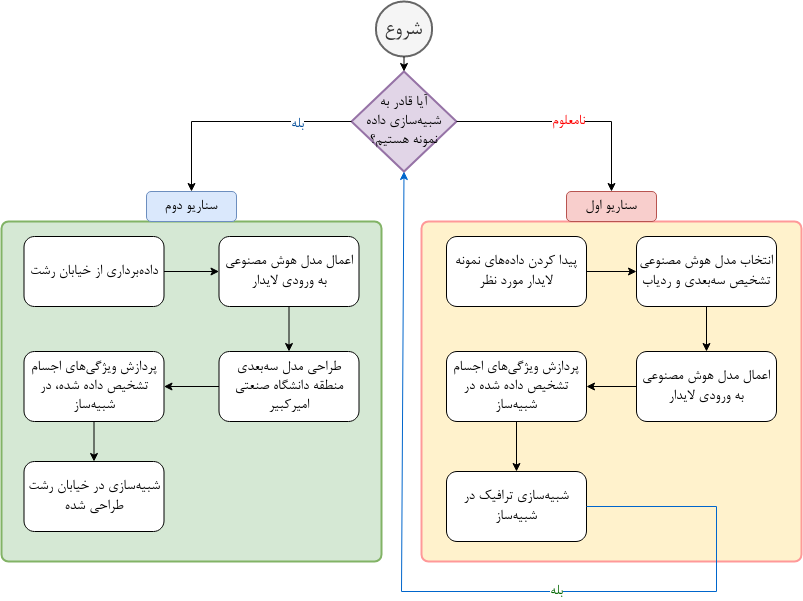

The diagram above was exported from draw.io. Its source (the exported page's mxGraphModel, read from the mxfile embedded in the PNG):
<mxGraphModel dx="1137" dy="663" grid="1" gridSize="10" guides="1" tooltips="1" connect="1" arrows="1" fold="1" page="1" pageScale="1" pageWidth="850" pageHeight="1100" math="0" shadow="0">
  <root>
    <mxCell id="0" />
    <mxCell id="1" parent="0" />
    <mxCell id="whpBhxzk_QpEQ2Hl2OR_-9" value="" style="rounded=1;whiteSpace=wrap;html=1;absoluteArcSize=1;arcSize=14;strokeWidth=2;fontFamily=B Nazanin;fontSource=http%3A%2F%2Fawebfont.ir%2Ffonts%3Fcat_id%3D1%26file_id%3D1069%26file_type%3Dttf;fontSize=16;fillColor=#fff2cc;strokeColor=#FF9999;" vertex="1" parent="1">
      <mxGeometry x="445" y="230" width="380" height="340" as="geometry" />
    </mxCell>
    <mxCell id="whpBhxzk_QpEQ2Hl2OR_-1" value="&lt;font style=&quot;font-size: 16px;&quot; data-font-src=&quot;http://awebfont.ir/fonts?cat_id=1&amp;amp;file_id=1069&amp;amp;file_type=ttf&quot;&gt;انتخاب مدل هوش مصنوعی تشخیص سهبعدی و ردیاب&lt;br style=&quot;font-size: 16px;&quot;&gt;&lt;/font&gt;" style="rounded=1;whiteSpace=wrap;html=1;fontFamily=B Nazanin;fontSource=http%3A%2F%2Fawebfont.ir%2Ffonts%3Fcat_id%3D1%26file_id%3D1069%26file_type%3Dttf;fontSize=16;" vertex="1" parent="1">
      <mxGeometry x="660" y="245" width="140" height="70" as="geometry" />
    </mxCell>
    <mxCell id="whpBhxzk_QpEQ2Hl2OR_-2" value="پیدا کردن دادههای نمونه لایدار مورد نظر" style="rounded=1;whiteSpace=wrap;html=1;align=center;fontFamily=B Nazanin;fontSource=http%3A%2F%2Fawebfont.ir%2Ffonts%3Fcat_id%3D1%26file_id%3D1069%26file_type%3Dttf;fontSize=16;" vertex="1" parent="1">
      <mxGeometry x="470" y="245" width="140" height="70" as="geometry" />
    </mxCell>
    <mxCell id="whpBhxzk_QpEQ2Hl2OR_-3" value="اعمال مدل هوش مصنوعی به ورودی لایدار" style="rounded=1;whiteSpace=wrap;html=1;align=center;fontFamily=B Nazanin;fontSource=http%3A%2F%2Fawebfont.ir%2Ffonts%3Fcat_id%3D1%26file_id%3D1069%26file_type%3Dttf;fontSize=16;" vertex="1" parent="1">
      <mxGeometry x="660" y="360" width="140" height="70" as="geometry" />
    </mxCell>
    <mxCell id="whpBhxzk_QpEQ2Hl2OR_-4" value="پردازش ویژگیهای اجسام تشخیص داده شده در شبیهساز" style="rounded=1;whiteSpace=wrap;html=1;align=center;fontFamily=B Nazanin;fontSource=http%3A%2F%2Fawebfont.ir%2Ffonts%3Fcat_id%3D1%26file_id%3D1069%26file_type%3Dttf;fontSize=16;" vertex="1" parent="1">
      <mxGeometry x="470" y="360" width="140" height="70" as="geometry" />
    </mxCell>
    <mxCell id="whpBhxzk_QpEQ2Hl2OR_-6" value="شبیهسازی ترافیک در شبیهساز" style="rounded=1;whiteSpace=wrap;html=1;align=center;fontFamily=B Nazanin;fontSource=http%3A%2F%2Fawebfont.ir%2Ffonts%3Fcat_id%3D1%26file_id%3D1069%26file_type%3Dttf;fontSize=16;" vertex="1" parent="1">
      <mxGeometry x="470" y="480" width="140" height="70" as="geometry" />
    </mxCell>
    <mxCell id="whpBhxzk_QpEQ2Hl2OR_-7" value="&lt;font style=&quot;font-size: 23px;&quot;&gt;شروع&lt;/font&gt;" style="strokeWidth=2;html=1;shape=mxgraph.flowchart.start_2;whiteSpace=wrap;fontFamily=B Nazanin;fontSource=http%3A%2F%2Fawebfont.ir%2Ffonts%3Fcat_id%3D1%26file_id%3D1069%26file_type%3Dttf;fontSize=16;fillColor=#f5f5f5;fontColor=#333333;strokeColor=#666666;" vertex="1" parent="1">
      <mxGeometry x="399.38" y="10" width="56.25" height="55" as="geometry" />
    </mxCell>
    <mxCell id="whpBhxzk_QpEQ2Hl2OR_-8" value="&lt;font style=&quot;font-size: 16px;&quot;&gt;آیا قادر به شبیهسازی داده نمونه هستیم؟&lt;/font&gt;" style="strokeWidth=2;html=1;shape=mxgraph.flowchart.decision;whiteSpace=wrap;fontFamily=B Nazanin;fontSource=http%3A%2F%2Fawebfont.ir%2Ffonts%3Fcat_id%3D1%26file_id%3D1069%26file_type%3Dttf;fontSize=16;fillColor=#e1d5e7;strokeColor=#9673a6;" vertex="1" parent="1">
      <mxGeometry x="375" y="80" width="105" height="100" as="geometry" />
    </mxCell>
    <mxCell id="whpBhxzk_QpEQ2Hl2OR_-10" value="" style="rounded=1;whiteSpace=wrap;html=1;absoluteArcSize=1;arcSize=14;strokeWidth=2;fontFamily=B Nazanin;fontSource=http%3A%2F%2Fawebfont.ir%2Ffonts%3Fcat_id%3D1%26file_id%3D1069%26file_type%3Dttf;fontSize=16;fillColor=#d5e8d4;strokeColor=#82b366;" vertex="1" parent="1">
      <mxGeometry x="25" y="230" width="380" height="340" as="geometry" />
    </mxCell>
    <mxCell id="whpBhxzk_QpEQ2Hl2OR_-12" value="دادهبرداری از خیابان رشت" style="rounded=1;whiteSpace=wrap;html=1;align=center;fontFamily=B Nazanin;fontSource=http%3A%2F%2Fawebfont.ir%2Ffonts%3Fcat_id%3D1%26file_id%3D1069%26file_type%3Dttf;fontSize=16;" vertex="1" parent="1">
      <mxGeometry x="47.5" y="245" width="140" height="70" as="geometry" />
    </mxCell>
    <mxCell id="whpBhxzk_QpEQ2Hl2OR_-13" value="اعمال مدل هوش مصنوعی به ورودی لایدار" style="rounded=1;whiteSpace=wrap;html=1;align=center;fontFamily=B Nazanin;fontSource=http%3A%2F%2Fawebfont.ir%2Ffonts%3Fcat_id%3D1%26file_id%3D1069%26file_type%3Dttf;fontSize=16;" vertex="1" parent="1">
      <mxGeometry x="242.5" y="245" width="140" height="70" as="geometry" />
    </mxCell>
    <mxCell id="whpBhxzk_QpEQ2Hl2OR_-14" value="پردازش ویژگیهای اجسام تشخیص داده شده، در شبیهساز" style="rounded=1;whiteSpace=wrap;html=1;align=center;fontFamily=B Nazanin;fontSource=http%3A%2F%2Fawebfont.ir%2Ffonts%3Fcat_id%3D1%26file_id%3D1069%26file_type%3Dttf;fontSize=16;" vertex="1" parent="1">
      <mxGeometry x="47.5" y="360" width="140" height="70" as="geometry" />
    </mxCell>
    <mxCell id="whpBhxzk_QpEQ2Hl2OR_-15" value="طراحی مدل سهبعدی منطقه دانشگاه صنعتی امیرکبیر" style="rounded=1;whiteSpace=wrap;html=1;align=center;fontFamily=B Nazanin;fontSource=http%3A%2F%2Fawebfont.ir%2Ffonts%3Fcat_id%3D1%26file_id%3D1069%26file_type%3Dttf;fontSize=16;" vertex="1" parent="1">
      <mxGeometry x="242.5" y="360" width="140" height="70" as="geometry" />
    </mxCell>
    <mxCell id="whpBhxzk_QpEQ2Hl2OR_-16" value="شبیهسازی در خیابان رشت طراحی شده" style="rounded=1;whiteSpace=wrap;html=1;align=center;fontFamily=B Nazanin;fontSource=http%3A%2F%2Fawebfont.ir%2Ffonts%3Fcat_id%3D1%26file_id%3D1069%26file_type%3Dttf;fontSize=16;" vertex="1" parent="1">
      <mxGeometry x="47.5" y="470" width="140" height="70" as="geometry" />
    </mxCell>
    <mxCell id="whpBhxzk_QpEQ2Hl2OR_-17" value="" style="endArrow=classic;html=1;rounded=0;exitX=0;exitY=0.5;exitDx=0;exitDy=0;exitPerimeter=0;entryX=0.5;entryY=0;entryDx=0;entryDy=0;fontFamily=B Nazanin;fontSource=http%3A%2F%2Fawebfont.ir%2Ffonts%3Fcat_id%3D1%26file_id%3D1069%26file_type%3Dttf;fontSize=16;" edge="1" parent="1" source="whpBhxzk_QpEQ2Hl2OR_-8" target="whpBhxzk_QpEQ2Hl2OR_-33">
      <mxGeometry width="50" height="50" relative="1" as="geometry">
        <mxPoint x="380" y="430" as="sourcePoint" />
        <mxPoint x="430" y="380" as="targetPoint" />
        <Array as="points">
          <mxPoint x="215" y="130" />
        </Array>
      </mxGeometry>
    </mxCell>
    <mxCell id="whpBhxzk_QpEQ2Hl2OR_-19" value="بله" style="edgeLabel;html=1;align=center;verticalAlign=middle;resizable=0;points=[];fontFamily=B Nazanin;fontSource=http%3A%2F%2Fawebfont.ir%2Ffonts%3Fcat_id%3D1%26file_id%3D1069%26file_type%3Dttf;fontSize=16;fontColor=#004C99;" vertex="1" connectable="0" parent="whpBhxzk_QpEQ2Hl2OR_-17">
      <mxGeometry x="-0.5257" y="3" relative="1" as="geometry">
        <mxPoint as="offset" />
      </mxGeometry>
    </mxCell>
    <mxCell id="whpBhxzk_QpEQ2Hl2OR_-18" value="" style="endArrow=classic;html=1;rounded=0;exitX=0.5;exitY=1;exitDx=0;exitDy=0;exitPerimeter=0;entryX=0.5;entryY=0;entryDx=0;entryDy=0;entryPerimeter=0;fontFamily=B Nazanin;fontSource=http%3A%2F%2Fawebfont.ir%2Ffonts%3Fcat_id%3D1%26file_id%3D1069%26file_type%3Dttf;fontSize=16;" edge="1" parent="1" source="whpBhxzk_QpEQ2Hl2OR_-7" target="whpBhxzk_QpEQ2Hl2OR_-8">
      <mxGeometry width="50" height="50" relative="1" as="geometry">
        <mxPoint x="380" y="410" as="sourcePoint" />
        <mxPoint x="430" y="360" as="targetPoint" />
      </mxGeometry>
    </mxCell>
    <mxCell id="whpBhxzk_QpEQ2Hl2OR_-20" value="&lt;font color=&quot;#ff0000&quot;&gt;نامعلوم&lt;/font&gt;" style="endArrow=classic;html=1;rounded=0;exitX=1;exitY=0.5;exitDx=0;exitDy=0;exitPerimeter=0;fontFamily=B Nazanin;fontSource=http%3A%2F%2Fawebfont.ir%2Ffonts%3Fcat_id%3D1%26file_id%3D1069%26file_type%3Dttf;fontSize=16;" edge="1" parent="1" source="whpBhxzk_QpEQ2Hl2OR_-8" target="whpBhxzk_QpEQ2Hl2OR_-31">
      <mxGeometry width="50" height="50" relative="1" as="geometry">
        <mxPoint x="380" y="410" as="sourcePoint" />
        <mxPoint x="430" y="360" as="targetPoint" />
        <Array as="points">
          <mxPoint x="635" y="130" />
        </Array>
      </mxGeometry>
    </mxCell>
    <mxCell id="whpBhxzk_QpEQ2Hl2OR_-21" value="&lt;font color=&quot;#006600&quot;&gt;بله&lt;/font&gt;" style="endArrow=classic;html=1;rounded=0;exitX=1;exitY=0.5;exitDx=0;exitDy=0;entryX=0.5;entryY=1;entryDx=0;entryDy=0;entryPerimeter=0;fontFamily=B Nazanin;fontSource=http%3A%2F%2Fawebfont.ir%2Ffonts%3Fcat_id%3D1%26file_id%3D1069%26file_type%3Dttf;fontSize=16;strokeColor=#0066CC;" edge="1" parent="1" source="whpBhxzk_QpEQ2Hl2OR_-6" target="whpBhxzk_QpEQ2Hl2OR_-8">
      <mxGeometry x="-0.2105" width="50" height="50" relative="1" as="geometry">
        <mxPoint x="380" y="410" as="sourcePoint" />
        <mxPoint x="430" y="640" as="targetPoint" />
        <Array as="points">
          <mxPoint x="740" y="515" />
          <mxPoint x="740" y="600" />
          <mxPoint x="425" y="600" />
        </Array>
        <mxPoint as="offset" />
      </mxGeometry>
    </mxCell>
    <mxCell id="whpBhxzk_QpEQ2Hl2OR_-22" value="" style="endArrow=classic;html=1;rounded=0;exitX=1;exitY=0.5;exitDx=0;exitDy=0;entryX=0;entryY=0.5;entryDx=0;entryDy=0;fontFamily=B Nazanin;fontSource=http%3A%2F%2Fawebfont.ir%2Ffonts%3Fcat_id%3D1%26file_id%3D1069%26file_type%3Dttf;fontSize=16;" edge="1" parent="1" source="whpBhxzk_QpEQ2Hl2OR_-2" target="whpBhxzk_QpEQ2Hl2OR_-1">
      <mxGeometry width="50" height="50" relative="1" as="geometry">
        <mxPoint x="380" y="410" as="sourcePoint" />
        <mxPoint x="430" y="360" as="targetPoint" />
      </mxGeometry>
    </mxCell>
    <mxCell id="whpBhxzk_QpEQ2Hl2OR_-23" value="" style="endArrow=classic;html=1;rounded=0;exitX=0.5;exitY=1;exitDx=0;exitDy=0;entryX=0.5;entryY=0;entryDx=0;entryDy=0;fontFamily=B Nazanin;fontSource=http%3A%2F%2Fawebfont.ir%2Ffonts%3Fcat_id%3D1%26file_id%3D1069%26file_type%3Dttf;fontSize=16;" edge="1" parent="1" source="whpBhxzk_QpEQ2Hl2OR_-1" target="whpBhxzk_QpEQ2Hl2OR_-3">
      <mxGeometry width="50" height="50" relative="1" as="geometry">
        <mxPoint x="380" y="410" as="sourcePoint" />
        <mxPoint x="430" y="360" as="targetPoint" />
      </mxGeometry>
    </mxCell>
    <mxCell id="whpBhxzk_QpEQ2Hl2OR_-24" value="" style="endArrow=classic;html=1;rounded=0;exitX=0;exitY=0.5;exitDx=0;exitDy=0;entryX=1;entryY=0.5;entryDx=0;entryDy=0;fontFamily=B Nazanin;fontSource=http%3A%2F%2Fawebfont.ir%2Ffonts%3Fcat_id%3D1%26file_id%3D1069%26file_type%3Dttf;fontSize=16;" edge="1" parent="1" source="whpBhxzk_QpEQ2Hl2OR_-3" target="whpBhxzk_QpEQ2Hl2OR_-4">
      <mxGeometry width="50" height="50" relative="1" as="geometry">
        <mxPoint x="610" y="410" as="sourcePoint" />
        <mxPoint x="660" y="360" as="targetPoint" />
      </mxGeometry>
    </mxCell>
    <mxCell id="whpBhxzk_QpEQ2Hl2OR_-25" value="" style="endArrow=classic;html=1;rounded=0;exitX=0.5;exitY=1;exitDx=0;exitDy=0;fontFamily=B Nazanin;fontSource=http%3A%2F%2Fawebfont.ir%2Ffonts%3Fcat_id%3D1%26file_id%3D1069%26file_type%3Dttf;fontSize=16;" edge="1" parent="1" source="whpBhxzk_QpEQ2Hl2OR_-4" target="whpBhxzk_QpEQ2Hl2OR_-6">
      <mxGeometry width="50" height="50" relative="1" as="geometry">
        <mxPoint x="540" y="490" as="sourcePoint" />
        <mxPoint x="590" y="440" as="targetPoint" />
      </mxGeometry>
    </mxCell>
    <mxCell id="whpBhxzk_QpEQ2Hl2OR_-26" value="" style="endArrow=classic;html=1;rounded=0;exitX=1;exitY=0.5;exitDx=0;exitDy=0;entryX=0;entryY=0.5;entryDx=0;entryDy=0;fontFamily=B Nazanin;fontSource=http%3A%2F%2Fawebfont.ir%2Ffonts%3Fcat_id%3D1%26file_id%3D1069%26file_type%3Dttf;fontSize=16;" edge="1" parent="1" source="whpBhxzk_QpEQ2Hl2OR_-12" target="whpBhxzk_QpEQ2Hl2OR_-13">
      <mxGeometry width="50" height="50" relative="1" as="geometry">
        <mxPoint x="380" y="420" as="sourcePoint" />
        <mxPoint x="430" y="370" as="targetPoint" />
      </mxGeometry>
    </mxCell>
    <mxCell id="whpBhxzk_QpEQ2Hl2OR_-27" value="" style="endArrow=classic;html=1;rounded=0;exitX=0.5;exitY=1;exitDx=0;exitDy=0;entryX=0.5;entryY=0;entryDx=0;entryDy=0;fontFamily=B Nazanin;fontSource=http%3A%2F%2Fawebfont.ir%2Ffonts%3Fcat_id%3D1%26file_id%3D1069%26file_type%3Dttf;fontSize=16;" edge="1" parent="1" source="whpBhxzk_QpEQ2Hl2OR_-13" target="whpBhxzk_QpEQ2Hl2OR_-15">
      <mxGeometry width="50" height="50" relative="1" as="geometry">
        <mxPoint x="380" y="420" as="sourcePoint" />
        <mxPoint x="430" y="370" as="targetPoint" />
      </mxGeometry>
    </mxCell>
    <mxCell id="whpBhxzk_QpEQ2Hl2OR_-28" value="" style="endArrow=classic;html=1;rounded=0;exitX=0;exitY=0.5;exitDx=0;exitDy=0;entryX=1;entryY=0.5;entryDx=0;entryDy=0;fontFamily=B Nazanin;fontSource=http%3A%2F%2Fawebfont.ir%2Ffonts%3Fcat_id%3D1%26file_id%3D1069%26file_type%3Dttf;fontSize=16;" edge="1" parent="1" source="whpBhxzk_QpEQ2Hl2OR_-15" target="whpBhxzk_QpEQ2Hl2OR_-14">
      <mxGeometry width="50" height="50" relative="1" as="geometry">
        <mxPoint x="380" y="420" as="sourcePoint" />
        <mxPoint x="430" y="370" as="targetPoint" />
      </mxGeometry>
    </mxCell>
    <mxCell id="whpBhxzk_QpEQ2Hl2OR_-29" value="" style="endArrow=classic;html=1;rounded=0;exitX=0.5;exitY=1;exitDx=0;exitDy=0;fontFamily=B Nazanin;fontSource=http%3A%2F%2Fawebfont.ir%2Ffonts%3Fcat_id%3D1%26file_id%3D1069%26file_type%3Dttf;fontSize=16;" edge="1" parent="1" source="whpBhxzk_QpEQ2Hl2OR_-14" target="whpBhxzk_QpEQ2Hl2OR_-16">
      <mxGeometry width="50" height="50" relative="1" as="geometry">
        <mxPoint x="380" y="420" as="sourcePoint" />
        <mxPoint x="430" y="370" as="targetPoint" />
      </mxGeometry>
    </mxCell>
    <mxCell id="whpBhxzk_QpEQ2Hl2OR_-31" value="سناریو اول" style="rounded=1;whiteSpace=wrap;html=1;fontFamily=B Nazanin;fontSource=http%3A%2F%2Fawebfont.ir%2Ffonts%3Fcat_id%3D1%26file_id%3D1069%26file_type%3Dttf;fontSize=16;fillColor=#f8cecc;strokeColor=#b85450;" vertex="1" parent="1">
      <mxGeometry x="590" y="200" width="90" height="30" as="geometry" />
    </mxCell>
    <mxCell id="whpBhxzk_QpEQ2Hl2OR_-33" value="سناریو دوم" style="rounded=1;whiteSpace=wrap;html=1;fontFamily=B Nazanin;fontSource=http%3A%2F%2Fawebfont.ir%2Ffonts%3Fcat_id%3D1%26file_id%3D1069%26file_type%3Dttf;fontSize=16;fillColor=#dae8fc;strokeColor=#6c8ebf;" vertex="1" parent="1">
      <mxGeometry x="170" y="200" width="90" height="30" as="geometry" />
    </mxCell>
  </root>
</mxGraphModel>